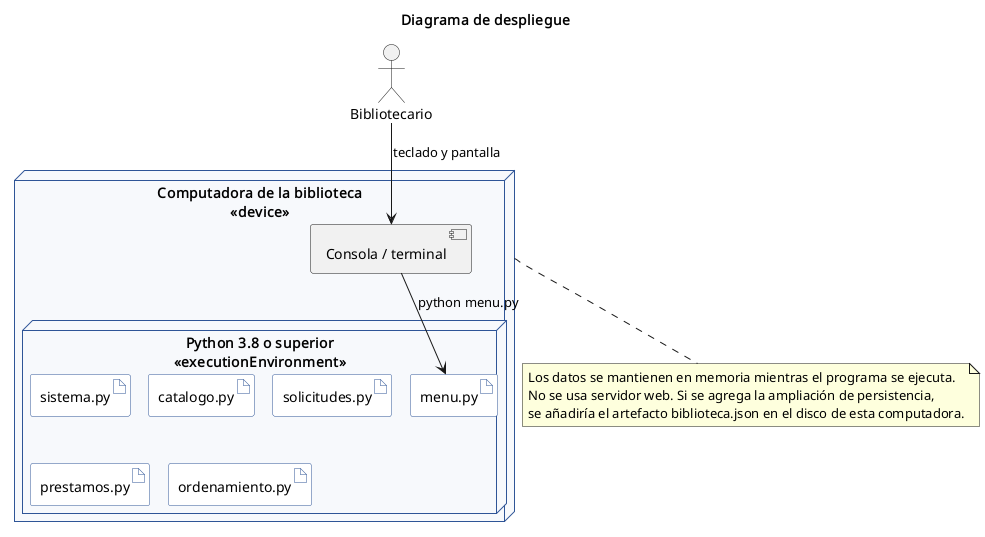

The diagram above was rendered by PlantUML. Its source (embedded in the PNG):
@startuml 06_despliegue
!pragma layout smetana
skinparam defaultFontName Arial
skinparam shadowing false
skinparam node {
  BackgroundColor #F7F9FC
  BorderColor #2F5597
}
skinparam artifact {
  BackgroundColor #FFFFFF
  BorderColor #2F5597
}
title Diagrama de despliegue

actor Bibliotecario

node "Computadora de la biblioteca\n<<device>>" as pc {
  node "Python 3.8 o superior\n<<executionEnvironment>>" as py {
    artifact "menu.py" as a1
    artifact "sistema.py" as a2
    artifact "catalogo.py" as a3
    artifact "solicitudes.py" as a4
    artifact "prestamos.py" as a5
    artifact "ordenamiento.py" as a6
  }
  component "Consola / terminal" as consola
}

Bibliotecario --> consola : teclado y pantalla
consola --> a1 : python menu.py

note bottom of pc
  Los datos se mantienen en memoria mientras el programa se ejecuta.
  No se usa servidor web. Si se agrega la ampliación de persistencia,
  se añadiría el artefacto biblioteca.json en el disco de esta computadora.
end note
@enduml